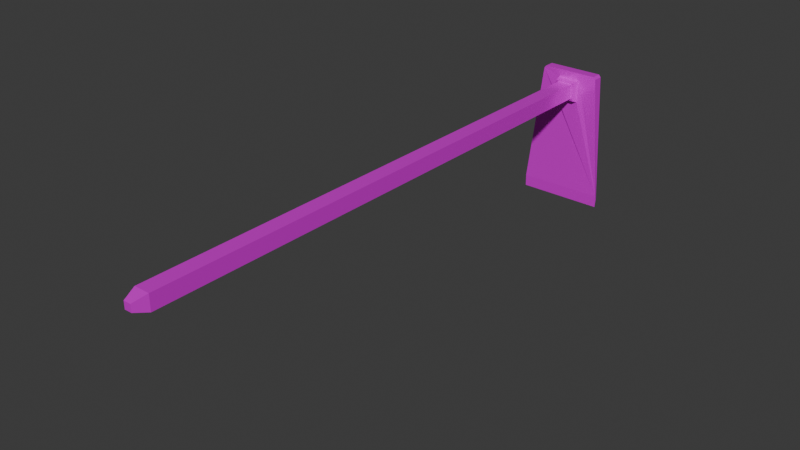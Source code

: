 # Source: Hoe.blend  (saved by Blender 4.4.32; exported with 4.5.12 LTS)
import bpy
from mathutils import Matrix  # noqa: F401  (used for matrix-valued properties, if any)

bpy.ops.wm.read_factory_settings(use_empty=True)
scene = bpy.context.scene
scene.name = 'Scene'

# ---- images (referenced by path relative to the original .blend; pixels are not part of the script)
import os
ASSET_DIR = os.environ.get("B2B_ASSET_DIR", "")  # directory of the original .blend (textures are referenced by path, not embedded)
HERE = os.path.dirname(os.path.abspath(__file__))  # packed textures are extracted next to this script under _unpacked/

def load_image(name, relpath, width, height, colorspace="sRGB"):
    """Load a texture the original file referenced (path relative to the .blend, or extracted next to this script)."""
    p = next((c for c in (os.path.join(HERE, relpath), os.path.join(ASSET_DIR, relpath)) if relpath and os.path.exists(c)), "")
    if p:
        img = bpy.data.images.load(p, check_existing=True)
        img.name = name
    else:  # same state as the original file: an image datablock whose file is absent (Cycles renders it pink)
        img = bpy.data.images.new(name, width, height)
        img.source = "FILE"
        img.filepath = "//" + (relpath or name)
    img.colorspace_settings.name = colorspace
    return img
img_hoe_body_tex_png = load_image('Hoe_Body_tex.png', 'UV_MeshTex/Hoe_Body_tex.png', 1024, 1024, 'sRGB')

# ---- materials (node trees are filled in below, after node groups)
mat_hoe_mat = bpy.data.materials.new('Hoe_Mat')

# ---- material node trees
mat_hoe_mat.use_nodes = True; mat_hoe_mat.node_tree.nodes.clear()
_N = mat_hoe_mat.node_tree.nodes; _L = mat_hoe_mat.node_tree.links
n0 = _N.new('ShaderNodeBsdfPrincipled'); n0.name = 'プリンシプルBSDF'; n0.location = (10, 300)
n0.inputs[1].default_value = 0.3136
n0.inputs[2].default_value = 0.2136
n1 = _N.new('ShaderNodeOutputMaterial'); n1.name = 'マテリアル出力'; n1.location = (300, 300)
n2 = _N.new('ShaderNodeTexImage'); n2.name = '画像テクスチャ'; n2.location = (-296, 277)
n2.image = img_hoe_body_tex_png
_L.new(n0.outputs[0], n1.inputs[0])
_L.new(n2.outputs[0], n0.inputs[0])
n1.is_active_output = True

# ---- world
world_world = bpy.data.worlds.new('World'); scene.world = world_world
world_world.use_nodes = True; world_world.node_tree.nodes.clear()
_N = world_world.node_tree.nodes; _L = world_world.node_tree.links
n0 = _N.new('ShaderNodeOutputWorld'); n0.name = 'World Output'; n0.location = (300, 300)
n1 = _N.new('ShaderNodeBackground'); n1.name = 'Background'; n1.location = (10, 300)
n1.inputs[0].default_value = (0.05088, 0.05088, 0.05088, 1.0)
_L.new(n1.outputs[0], n0.inputs[0])
n0.is_active_output = True
world_world.color = (0.05088, 0.05088, 0.05088)
world_world.sun_shadow_jitter_overblur = 0.0

# ---- meshes
me_002 = bpy.data.meshes.new('立方体.002')
me_002.from_pydata([(-0.4231, -0.2599, -0.9449), (-2.391, 0.8585, -6.546), (-1.665, 0.8642, 0.3476), (-0.4231, -0.2599, -0.09761), (-0.4231, 0.8917, -0.9449), (-2.391, 0.8621, -6.748), (-0.4231, 0.8917, -0.09761), (-1.665, 0.8856, 0.3476), (0.4242, -0.2599, -0.9449), (2.392, 0.8585, -6.546), (0.4242, -0.2599, -0.09761), (1.666, 0.8642, 0.3476), (0.4242, 0.8917, -0.9449), (2.392, 0.8621, -6.748), (0.4242, 0.8917, -0.09761), (1.666, 0.8856, 0.3476), (-0.1992, -0.2867, -0.7211), (-1.55, 0.8642, 0.4866), (-0.1992, -0.2867, -0.3215), (-1.55, 0.8856, 0.4866), (0.2003, -0.2867, -0.3215), (1.551, 0.8856, 0.4866), (0.2003, -0.2867, -0.7211), (1.551, 0.8642, 0.4866), (-0.6261, 0.8605, -1.177), (-0.6261, 0.8643, 0.05798), (0.6431, 0.8643, 0.05798), (0.6431, 0.8605, -1.177), (-0.5525, 0.8496, -1.081), (-0.5525, 0.8475, -0.006835), (0.5536, 0.8475, -0.006835), (0.5536, 0.8496, -1.081), (-2.391, 0.8591, -7.216), (2.392, 0.8591, -7.216), (-0.4231, 0.8838, -0.09761), (-0.4231, 0.8479, -0.09761), (-0.4231, 0.8491, -0.9449), (-0.4231, 0.8811, -0.9449), (0.4242, 0.8479, -0.09761), (0.4242, 0.8839, -0.09761), (0.4242, 0.8811, -0.9449), (0.4242, 0.8491, -0.9449), (-0.2, 0.9055, -0.7218), (-0.2, 0.9055, -0.3207), (0.2011, 0.9055, -0.7218), (0.2011, 0.9055, -0.3207)], [], [(6, 4, 37, 34), (36, 0, 3, 35), (38, 10, 8, 41), (12, 14, 39, 40), (3, 0, 16, 18), (8, 0, 36, 41), (37, 4, 12, 40), (35, 3, 10, 38), (39, 14, 6, 34), (22, 20, 18, 16), (0, 8, 22, 16), (10, 3, 18, 20), (8, 10, 20, 22), (4, 6, 43, 42), (1, 2, 7, 5), (24, 25, 2, 1, 9, 11, 26, 27), (13, 15, 11, 9), (13, 9, 33), (11, 15, 21, 23), (21, 19, 17, 23), (7, 2, 17, 19), (43, 45, 44, 42), (6, 14, 45, 43), (25, 29, 30, 26), (25, 26, 11, 23, 17, 2), (35, 29, 28, 31, 30, 38, 41, 36), (38, 30, 29, 35), (27, 26, 30, 31), (24, 27, 31, 28), (25, 24, 28, 29), (5, 13, 33, 32), (1, 5, 32), (9, 1, 32, 33), (19, 21, 39, 34), (21, 15, 13, 5, 7, 19, 34, 37, 40, 39), (14, 12, 44, 45), (12, 4, 42, 44)])
_uv = me_002.uv_layers.new(name='UVマップ')
_uv.uv.foreach_set('vector', [0.3235, 0.6578, 0.3235, 0.7308, 0.3226, 0.7308, 0.3229, 0.6578, 0.1844, 0.7674, 0.1844, 0.863, 0.1114, 0.863, 0.1114, 0.7675, 0.01552, 0.8629, 0.01552, 0.7674, 0.08856, 0.7674, 0.08856, 0.863, 0.3463, 0.7308, 0.3463, 0.6578, 0.347, 0.6578, 0.3472, 0.7308, 0.2761, 0.7308, 0.2031, 0.7308, 0.2223, 0.7115, 0.2568, 0.7115, 0.2072, 0.7674, 0.2802, 0.7674, 0.2802, 0.863, 0.2072, 0.863, 0.2998, 0.7308, 0.2989, 0.7308, 0.2989, 0.6578, 0.2998, 0.6578, 0.3055, 0.8627, 0.3055, 0.7673, 0.3785, 0.7673, 0.3785, 0.8627, 0.3707, 0.7308, 0.3701, 0.7308, 0.3701, 0.6578, 0.3707, 0.6578, 0.2223, 0.6771, 0.2568, 0.6771, 0.2568, 0.7115, 0.2223, 0.7115, 0.2031, 0.7308, 0.2031, 0.6578, 0.2223, 0.6771, 0.2223, 0.7115, 0.2761, 0.6578, 0.2761, 0.7308, 0.2568, 0.7115, 0.2568, 0.6771, 0.2031, 0.6578, 0.2761, 0.6578, 0.2568, 0.6771, 0.2223, 0.6771, 0.1803, 0.7308, 0.1072, 0.7308, 0.1265, 0.7116, 0.161, 0.7116, 0.5633, 0.9104, 0.5633, 0.649, 0.5662, 0.649, 0.5638, 0.918, 0.7066, 0.1548, 0.7066, 0.04835, 0.7962, 0.02338, 0.8588, 0.6175, 0.4465, 0.6175, 0.509, 0.02338, 0.5972, 0.04835, 0.5972, 0.1548, 0.6043, 0.918, 0.602, 0.649, 0.6048, 0.649, 0.6048, 0.9104, 0.8927, 0.9077, 0.893, 0.8903, 0.893, 0.948, 0.6048, 0.649, 0.602, 0.649, 0.602, 0.6437, 0.6048, 0.6437, 0.8281, 0.6403, 0.8281, 0.9077, 0.8263, 0.9077, 0.8263, 0.6403, 0.5662, 0.649, 0.5633, 0.649, 0.5633, 0.6437, 0.5662, 0.6437, 0.1265, 0.7116, 0.1265, 0.677, 0.161, 0.677, 0.161, 0.7116, 0.1072, 0.7308, 0.1072, 0.6578, 0.1265, 0.677, 0.1265, 0.7116, 0.7066, 0.04835, 0.7003, 0.05395, 0.6049, 0.05395, 0.5972, 0.04835, 0.7066, 0.04835, 0.5972, 0.04835, 0.509, 0.02338, 0.5189, 0.0114, 0.7863, 0.0114, 0.7962, 0.02338, 0.6891, 0.06177, 0.7003, 0.05395, 0.7003, 0.1465, 0.6049, 0.1465, 0.6049, 0.05395, 0.6161, 0.06177, 0.6161, 0.1348, 0.6891, 0.1348, 0.6161, 0.06177, 0.6049, 0.05395, 0.7003, 0.05395, 0.6891, 0.06177, 0.5972, 0.1548, 0.5972, 0.04835, 0.6049, 0.05395, 0.6049, 0.1465, 0.7066, 0.1548, 0.5972, 0.1548, 0.6049, 0.1465, 0.7003, 0.1465, 0.7066, 0.04835, 0.7066, 0.1548, 0.7003, 0.1465, 0.7003, 0.05395, 0.8816, 0.8588, 0.8816, 0.4465, 0.9219, 0.4465, 0.9219, 0.8588, 0.9158, 0.8903, 0.9161, 0.9077, 0.9158, 0.948, 0.9393, 0.0114, 0.9393, 0.4237, 0.8816, 0.4237, 0.8816, 0.0114, 0.08387, 0.0114, 0.3512, 0.0114, 0.2541, 0.06176, 0.181, 0.06176, 0.3512, 0.0114, 0.3611, 0.02339, 0.4237, 0.635, 0.0114, 0.635, 0.07397, 0.02339, 0.08387, 0.0114, 0.181, 0.06176, 0.181, 0.1348, 0.2541, 0.1348, 0.2541, 0.06176, 0.1072, 0.6578, 0.1803, 0.6578, 0.161, 0.677, 0.1265, 0.677, 0.1803, 0.6578, 0.1803, 0.7308, 0.161, 0.7116, 0.161, 0.677])
me_002.materials.append(mat_hoe_mat)
me_002.update()

# ---- objects
ob_hilt = bpy.data.objects.new('Hilt', me_002)

# ---- transforms, parenting, visibility, modifiers, constraints
ob_hilt.location = (0.0, 0.0, 0.0)
ob_hilt.scale = (0.1347, 3.616, 0.1347)

# ---- collection membership
scene.collection.objects.link(ob_hilt)

# ---- scene / render settings (as saved in the file)
scene.frame_start = 1; scene.frame_end = 250; scene.frame_set(1)
scene.render.engine = 'BLENDER_EEVEE_NEXT'
bpy.context.view_layer.update()

# ---- added for rendering (the .blend has no active camera and no usable light): camera, sun
cam_auto = bpy.data.cameras.new('AutoCamera')
cam_auto.lens = 50.0
cam_auto.sensor_width = 36.0
cam_auto.clip_end = 1000.0
ob_auto_camera = bpy.data.objects.new('AutoCamera', cam_auto)
scene.collection.objects.link(ob_auto_camera)
ob_auto_camera.location = (4.1459, -3.85606, 2.86332)
ob_auto_camera.rotation_euler = (1.09748, -7.21219e-08, 0.694738)
scene.camera = ob_auto_camera
light_auto_sun = bpy.data.lights.new('AutoSun', 'SUN')
light_auto_sun.energy = 3.0
light_auto_sun.angle = 0.0523599
ob_auto_sun = bpy.data.objects.new('AutoSun', light_auto_sun)
scene.collection.objects.link(ob_auto_sun)
ob_auto_sun.rotation_euler = (0.872665, 0.174533, 0.523599)
bpy.context.view_layer.update()
